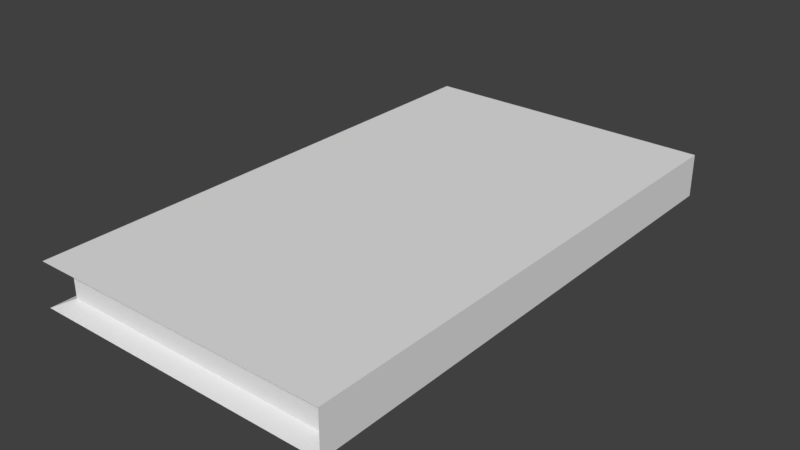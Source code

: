 # Source: Mag.blend  (saved by Blender 2.79.0; exported with 4.5.12 LTS)
import bpy
from mathutils import Matrix  # noqa: F401  (used for matrix-valued properties, if any)

bpy.ops.wm.read_factory_settings(use_empty=True)
scene = bpy.context.scene
scene.name = 'Scene'

# ---- collections
col_collection_1 = bpy.data.collections.new('Collection 1'); scene.collection.children.link(col_collection_1)

# ---- materials (node trees are filled in below, after node groups)
mat_pages = bpy.data.materials.new('Pages')
mat_pages.alpha_threshold = 0.0
mat_pages.use_transparent_shadow = False
mat_pages.roughness = 0.5
mat_pages.line_color = (0.0, 0.0, 0.0, 1.0)
mat_spine = bpy.data.materials.new('Spine')
mat_spine.alpha_threshold = 0.0
mat_spine.use_transparent_shadow = False
mat_spine.roughness = 0.5
mat_frontcover = bpy.data.materials.new('FrontCover')
mat_frontcover.alpha_threshold = 0.0
mat_frontcover.use_transparent_shadow = False
mat_frontcover.roughness = 0.5
mat_backcover = bpy.data.materials.new('BackCover')
mat_backcover.alpha_threshold = 0.0
mat_backcover.use_transparent_shadow = False
mat_backcover.roughness = 0.5

# ---- material node trees

# ---- world
world_world = bpy.data.worlds.new('World'); scene.world = world_world
world_world.color = (0.05088, 0.05088, 0.05088)
world_world.use_sun_shadow = False
world_world.sun_shadow_jitter_overblur = 0.0
world_world.cycles.sampling_method = 'MANUAL'

# ---- meshes
me_cube = bpy.data.meshes.new('Cube')
me_cube.from_pydata([(0.9934, 0.9274, -0.8118), (0.9501, -0.9274, -0.8118), (-0.9319, -0.9274, -0.8118), (-0.9319, 0.9274, -0.8118), (0.9934, 0.9274, 0.8118), (0.9501, -0.9274, 0.8118), (-1.0, -1.0, 1.0), (-1.0, 1.0, 1.0), (1.0, 1.0, -1.0), (-1.0, 1.0, -1.0), (1.0, 1.0, 1.0), (1.0, -1.0, -1.0), (-1.0, -1.0, -1.0), (1.0, -1.0, 1.0), (-0.9319, 0.9274, 0.8118), (-0.9319, -0.9274, 0.8118)], [], [(8, 11, 12, 9), (10, 7, 6, 13), (8, 10, 13, 11), (1, 5, 15, 2), (2, 15, 14, 3), (4, 0, 3, 14), (3, 0, 8, 9), (0, 4, 10, 8), (1, 2, 12, 11), (5, 1, 11, 13), (2, 3, 9, 12), (4, 14, 7, 10), (15, 5, 13, 6), (14, 15, 6, 7)])
me_cube.polygons.foreach_set('material_index', [3, 2, 1, 0, 0, 0, 3, 1, 3, 1, 3, 2, 2, 2])
_uv = me_cube.uv_layers.new(name='UVMap')
_uv.uv.foreach_set('vector', [-0.4318, 0.0679, -0.126, 0.0679, -0.126, 0.3737, -0.4318, 0.3737, 0.003866, -0.001613, 1.001, -0.001617, 1.001, 0.9937, 0.003869, 0.9938, 0.9948, 0.7626, 0.9948, 0.9796, 0.008398, 0.9796, 0.008398, 0.7626, 0.5788, 0.39, 0.3306, 0.39, 0.3306, 0.1022, 0.5788, 0.1022, 0.5876, 0.9772, 0.3393, 0.9772, 0.3393, 0.6936, 0.5876, 0.6936, 0.3355, 0.4025, 0.5838, 0.4025, 0.5838, 0.6969, 0.3355, 0.6969, -0.7364, 0.4116, -0.7364, 0.706, -0.7652, 0.707, -0.7652, 0.4012, -1.087, 0.7633, -1.087, 1.012, -1.099, 1.04, -1.099, 0.7346, -1.091, 0.3449, -0.8031, 0.3449, -0.7927, 0.3737, -1.099, 0.3737, -1.049, 0.7633, -1.049, 1.012, -1.06, 1.04, -1.06, 0.7346, -0.4205, 0.6783, -0.137, 0.6783, -0.1261, 0.707, -0.4318, 0.707, -0.4882, 0.706, -0.4882, 0.4116, -0.4594, 0.4012, -0.4594, 0.707, -0.8031, 0.09668, -1.091, 0.09668, -1.099, 0.0679, -0.7927, 0.0679, -0.137, 0.43, -0.4205, 0.43, -0.4318, 0.4012, -0.1261, 0.4012])
me_cube.materials.append(mat_pages)
me_cube.materials.append(mat_spine)
me_cube.materials.append(mat_frontcover)
me_cube.materials.append(mat_backcover)
me_cube.use_remesh_preserve_volume = False
me_cube.use_remesh_preserve_attributes = False
me_cube.use_mirror_vertex_groups = False
me_cube.update()

# ---- objects
ob_cube = bpy.data.objects.new('Cube', me_cube)

# ---- transforms, parenting, visibility, modifiers, constraints
ob_cube.location = (0.0, 0.0, 0.0)
ob_cube.scale = (0.5735, 1.0, 0.08254)
ob_cube.lock_rotations_4d = False
ob_cube.empty_display_type = 'ARROWS'
ob_cube.lineart.crease_threshold = 0.0

# ---- collection membership
col_collection_1.objects.link(ob_cube)

# ---- scene / render settings (as saved in the file)
scene.frame_start = 1; scene.frame_end = 250; scene.frame_set(1)
scene.render.engine = 'BLENDER_EEVEE_NEXT'
scene.render.resolution_percentage = 50
scene.render.dither_intensity = 0.0
scene.cycles.use_denoising = False
scene.cycles.samples = 128
scene.cycles.sampling_pattern = 'TABULATED_SOBOL'
scene.cycles.use_adaptive_sampling = False
scene.cycles.use_light_tree = False
scene.cycles.blur_glossy = 0.0
scene.cycles.sample_clamp_indirect = 0.0
scene.view_settings.view_transform = 'Standard'
bpy.context.view_layer.update()

# ---- added for rendering (the .blend has no active camera and no usable light): camera, sun
cam_auto = bpy.data.cameras.new('AutoCamera')
cam_auto.lens = 50.0
cam_auto.sensor_width = 36.0
cam_auto.clip_end = 1000.0
ob_auto_camera = bpy.data.objects.new('AutoCamera', cam_auto)
scene.collection.objects.link(ob_auto_camera)
ob_auto_camera.location = (2.13865, -2.56638, 1.71092)
ob_auto_camera.rotation_euler = (1.09748, -7.21219e-08, 0.694738)
scene.camera = ob_auto_camera
light_auto_sun = bpy.data.lights.new('AutoSun', 'SUN')
light_auto_sun.energy = 3.0
light_auto_sun.angle = 0.0523599
ob_auto_sun = bpy.data.objects.new('AutoSun', light_auto_sun)
scene.collection.objects.link(ob_auto_sun)
ob_auto_sun.rotation_euler = (0.872665, 0.174533, 0.523599)
bpy.context.view_layer.update()
